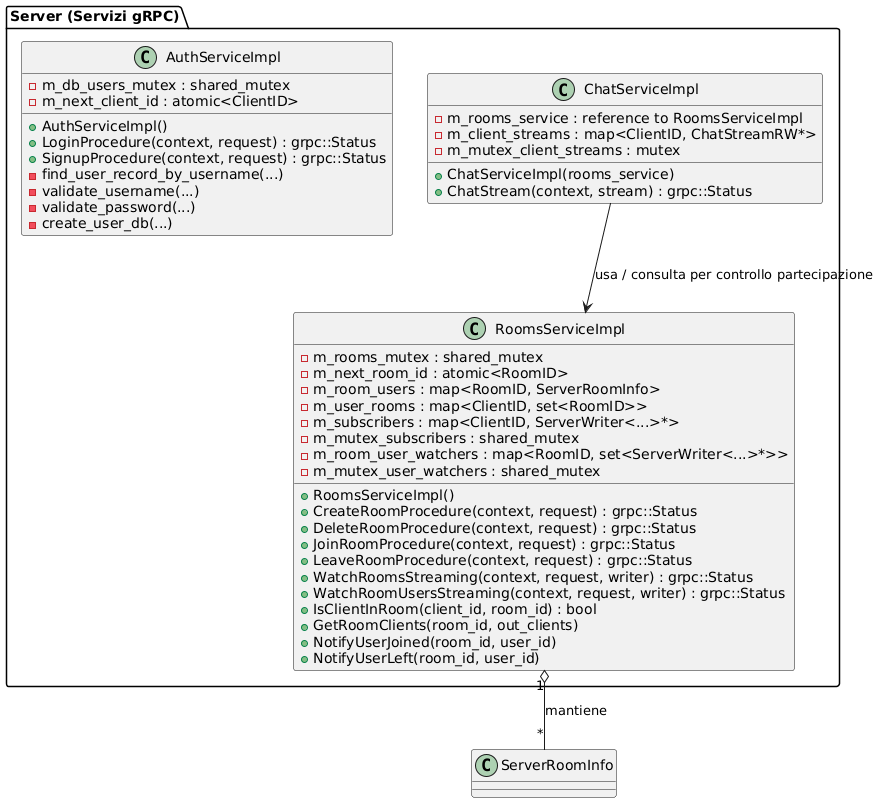

The diagram above was rendered by PlantUML. Its source (embedded in the PNG):
@startuml
' Server-side classes (implementazioni dei servizi)
package "Server (Servizi gRPC)" {
  class AuthServiceImpl {
    +AuthServiceImpl()
    +LoginProcedure(context, request) : grpc::Status
    +SignupProcedure(context, request) : grpc::Status
    -find_user_record_by_username(...)
    -validate_username(...)
    -validate_password(...)
    -create_user_db(...)
    -m_db_users_mutex : shared_mutex
    -m_next_client_id : atomic<ClientID>
  }

  class RoomsServiceImpl {
    +RoomsServiceImpl()
    +CreateRoomProcedure(context, request) : grpc::Status
    +DeleteRoomProcedure(context, request) : grpc::Status
    +JoinRoomProcedure(context, request) : grpc::Status
    +LeaveRoomProcedure(context, request) : grpc::Status
    +WatchRoomsStreaming(context, request, writer) : grpc::Status
    +WatchRoomUsersStreaming(context, request, writer) : grpc::Status
    +IsClientInRoom(client_id, room_id) : bool
    +GetRoomClients(room_id, out_clients)
    +NotifyUserJoined(room_id, user_id)
    +NotifyUserLeft(room_id, user_id)
    -m_rooms_mutex : shared_mutex
    -m_next_room_id : atomic<RoomID>
    -m_room_users : map<RoomID, ServerRoomInfo>
    -m_user_rooms : map<ClientID, set<RoomID>>
    -m_subscribers : map<ClientID, ServerWriter<...>*>
    -m_mutex_subscribers : shared_mutex
    -m_room_user_watchers : map<RoomID, set<ServerWriter<...>*>>
    -m_mutex_user_watchers : shared_mutex
  }

  class ChatServiceImpl {
    +ChatServiceImpl(rooms_service)
    +ChatStream(context, stream) : grpc::Status
    -m_rooms_service : reference to RoomsServiceImpl
    -m_client_streams : map<ClientID, ChatStreamRW*>
    -m_mutex_client_streams : mutex
  }
}

' Relazioni server-interni
RoomsServiceImpl "1" o-- "*" ServerRoomInfo : mantiene
ChatServiceImpl --> RoomsServiceImpl : usa / consulta per controllo partecipazione
@enduml